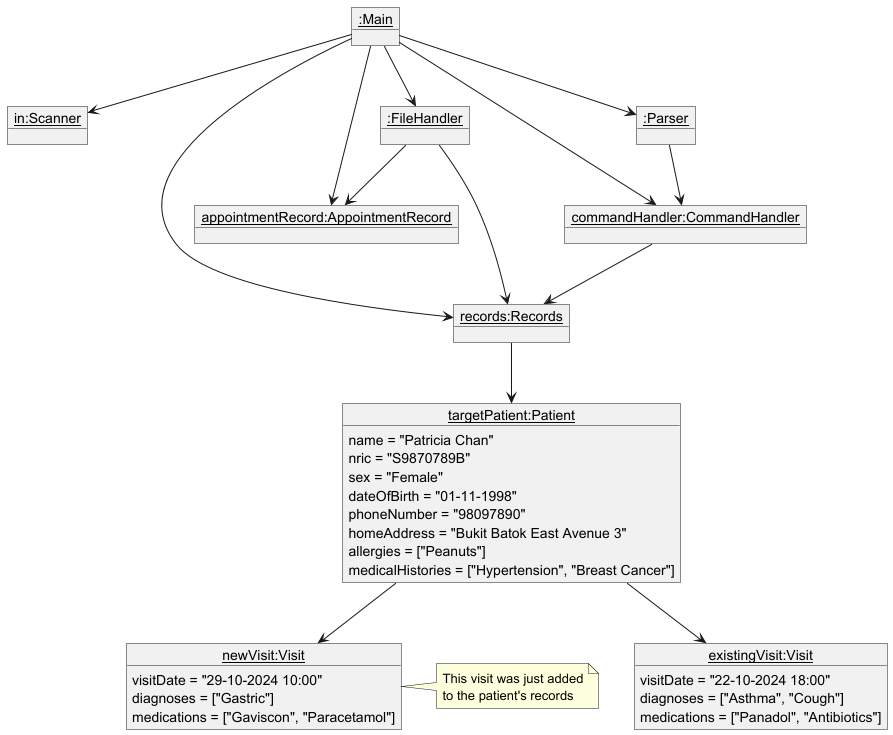

The diagram above was rendered by PlantUML. Its source (embedded in the PNG):
@startuml
'https://plantuml.com/object-diagram
skinparam classAttributeIconSize 0
hide circle

object "<u>:Main</u>" as Main

object "<u>in:Scanner</u>" as Scanner {
}

object "<u>records:Records</u>" as Records {
}

object "<u>appointmentRecord:AppointmentRecord</u>" as AppointmentRecord {
}

object "<u>:FileHandler</u>" as FileHandler {

}

object "<u>commandHandler:CommandHandler</u>" as CommandHandler {

}

object "<u>:Parser</u>" as Parser {

}

object "<u>targetPatient:Patient</u>" as Patient {
    name = "Patricia Chan"
    nric = "S9870789B"
    sex = "Female"
    dateOfBirth = "01-11-1998"
    phoneNumber = "98097890"
    homeAddress = "Bukit Batok East Avenue 3"
    allergies = ["Peanuts"]
    medicalHistories = ["Hypertension", "Breast Cancer"]
}

object "<u>existingVisit:Visit</u>" as Visit1 {
    visitDate = "22-10-2024 18:00"
    diagnoses = ["Asthma", "Cough"]
    medications = ["Panadol", "Antibiotics"]
}

object "<u>newVisit:Visit</u>" as Visit2 {
    visitDate = "29-10-2024 10:00"
    diagnoses = ["Gastric"]
    medications = ["Gaviscon", "Paracetamol"]
}

Main --> Scanner
Main --> Records
Main --> AppointmentRecord
Main --> FileHandler
Main --> CommandHandler
Main --> Parser
Parser --> CommandHandler
Patient --> Visit1
Patient --> Visit2
CommandHandler --> Records
Records --> Patient
FileHandler --> Records
FileHandler --> AppointmentRecord

note right of Visit2
    This visit was just added
    to the patient's records
end note

@enduml